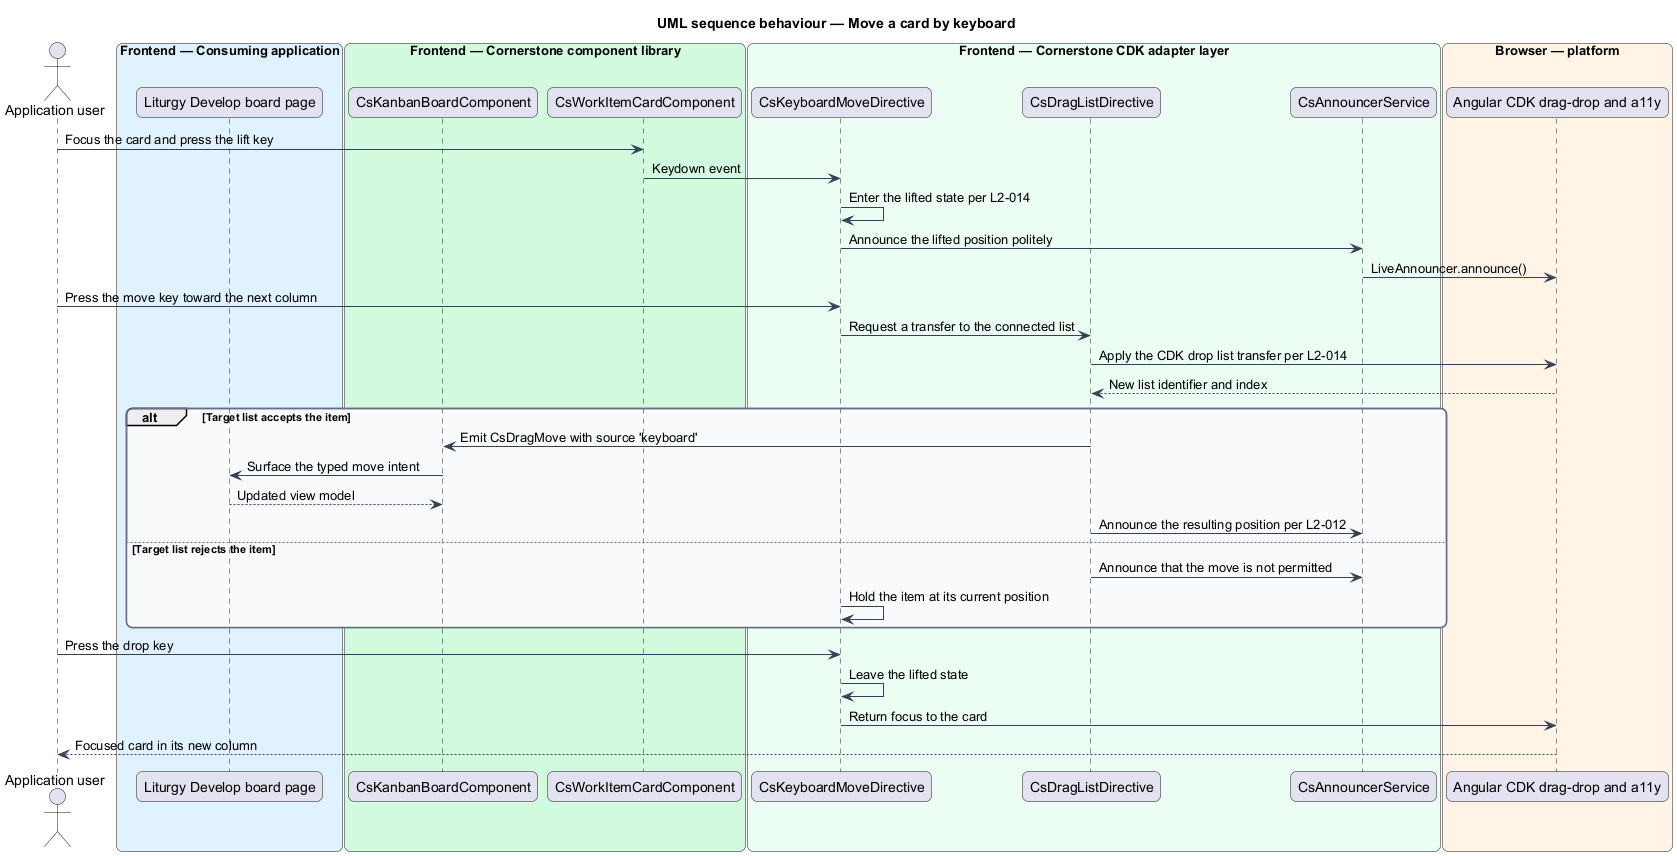

The diagram above was rendered by PlantUML. Its source (embedded in the PNG):
@startuml
title UML sequence behaviour — Move a card by keyboard
skinparam backgroundColor #FFFFFF
skinparam shadowing false
skinparam roundcorner 12
skinparam defaultFontName Arial
skinparam ArrowColor #344054
skinparam rectangle {
  BorderColor #344054
  FontColor #101828
}
skinparam package {
  BorderColor #667085
  FontColor #101828
  BackgroundColor #F9FAFB
}
actor "Application user" as user
box "Frontend — Consuming application" #E0F2FE
  participant "Liturgy Develop board page" as page
end box
box "Frontend — Cornerstone component library" #D1FADF
  participant "CsKanbanBoardComponent" as board
  participant "CsWorkItemCardComponent" as card
end box
box "Frontend — Cornerstone CDK adapter layer" #ECFDF3
  participant "CsKeyboardMoveDirective" as kbd
  participant "CsDragListDirective" as list
  participant "CsAnnouncerService" as announcer
end box
box "Browser — platform" #FFF4E5
  participant "Angular CDK drag-drop and a11y" as cdk
end box

user -> card : Focus the card and press the lift key
card -> kbd : Keydown event
kbd -> kbd : Enter the lifted state per L2-014
kbd -> announcer : Announce the lifted position politely
announcer -> cdk : LiveAnnouncer.announce()
user -> kbd : Press the move key toward the next column
kbd -> list : Request a transfer to the connected list
list -> cdk : Apply the CDK drop list transfer per L2-014
cdk --> list : New list identifier and index
alt Target list accepts the item
  list -> board : Emit CsDragMove with source 'keyboard'
  board -> page : Surface the typed move intent
  page --> board : Updated view model
  list -> announcer : Announce the resulting position per L2-012
else Target list rejects the item
  list -> announcer : Announce that the move is not permitted
  kbd -> kbd : Hold the item at its current position
end
user -> kbd : Press the drop key
kbd -> kbd : Leave the lifted state
kbd -> cdk : Return focus to the card
cdk --> user : Focused card in its new column
@enduml